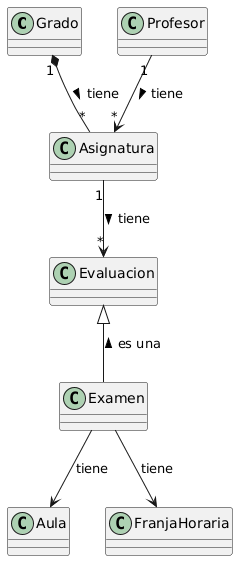

The diagram above was rendered by PlantUML. Its source (embedded in the PNG):
@startuml
' --- CLASES ---

class Grado
class Asignatura
class Profesor

' Clases de Evaluación (Ahora Evaluacion es normal, no abstracta)
class Evaluacion
class Examen

' Recursos
class Aula
class FranjaHoraria

' --- RELACIONES (Lenguaje natural) ---

' 1. HERENCIA
' Un Examen ES UNA Evaluación
Evaluacion <|-- Examen : es una  <

' 2. RELACIONES DE PERTENENCIA ("TIENE")

' El Grado TIENE asignaturas
Grado "1" *-- "*" Asignatura : tiene >

' El Profesor TIENE asignaturas
Profesor "1" --> "*" Asignatura : tiene >

' La Asignatura TIENE evaluaciones
Asignatura "1" --> "*" Evaluacion : tiene >

' 3. RELACIONES DE UBICACIÓN/TIEMPO

' El Examen SE REALIZA EN un Aula
Examen --> Aula : tiene

' El Examen OCURRE EN una Franja
Examen --> FranjaHoraria : tiene
@enduml